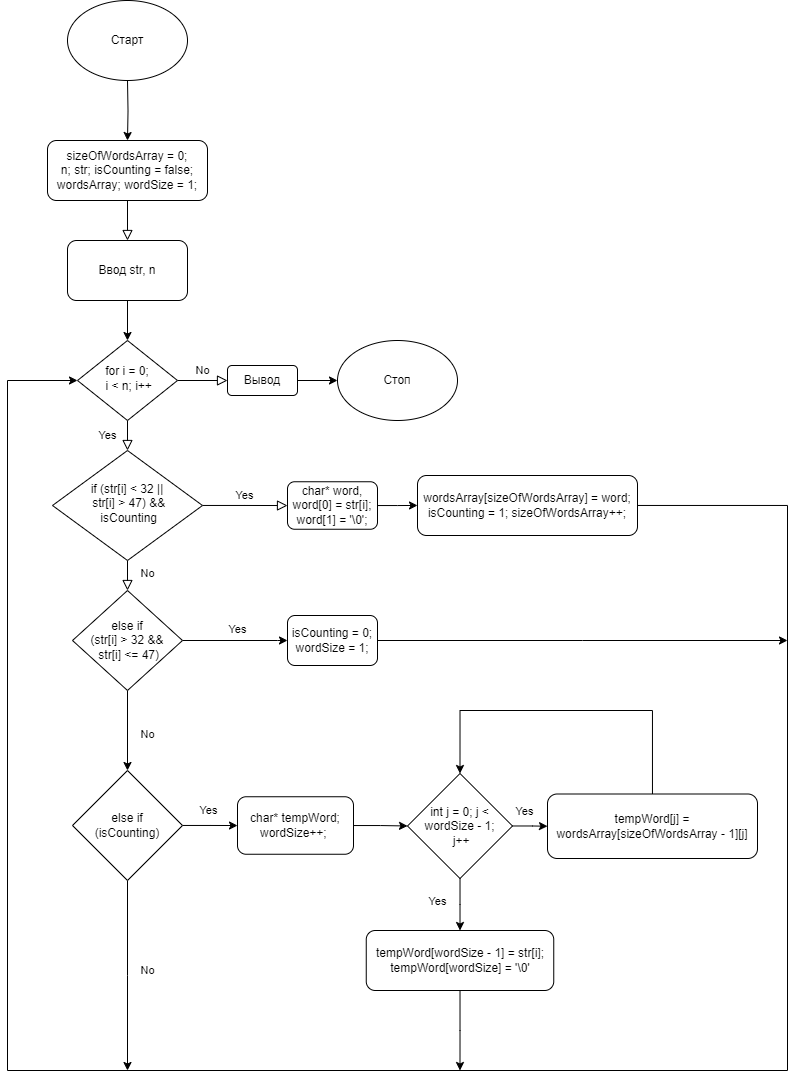

The diagram above was exported from draw.io. Its source (the exported page's mxGraphModel, read from the mxfile embedded in the PNG):
<mxGraphModel dx="1062" dy="1836" grid="1" gridSize="10" guides="1" tooltips="1" connect="1" arrows="1" fold="1" page="1" pageScale="1" pageWidth="827" pageHeight="1169" math="0" shadow="0">
  <root>
    <mxCell id="WIyWlLk6GJQsqaUBKTNV-0" />
    <mxCell id="WIyWlLk6GJQsqaUBKTNV-1" parent="WIyWlLk6GJQsqaUBKTNV-0" />
    <mxCell id="WIyWlLk6GJQsqaUBKTNV-2" value="" style="rounded=0;html=1;jettySize=auto;orthogonalLoop=1;fontSize=11;endArrow=block;endFill=0;endSize=8;strokeWidth=1;shadow=0;labelBackgroundColor=none;edgeStyle=orthogonalEdgeStyle;" parent="WIyWlLk6GJQsqaUBKTNV-1" source="WIyWlLk6GJQsqaUBKTNV-3" target="PuutOt6n94FLCWQoVAkl-2" edge="1">
      <mxGeometry relative="1" as="geometry" />
    </mxCell>
    <mxCell id="WIyWlLk6GJQsqaUBKTNV-3" value="sizeOfWordsArray = 0;&lt;br&gt;n; str; isCounting = false; wordsArray; wordSize = 1;" style="rounded=1;whiteSpace=wrap;html=1;fontSize=12;glass=0;strokeWidth=1;shadow=0;" parent="WIyWlLk6GJQsqaUBKTNV-1" vertex="1">
      <mxGeometry x="140" y="-30" width="160" height="60" as="geometry" />
    </mxCell>
    <mxCell id="WIyWlLk6GJQsqaUBKTNV-4" value="Yes" style="rounded=0;html=1;jettySize=auto;orthogonalLoop=1;fontSize=11;endArrow=block;endFill=0;endSize=8;strokeWidth=1;shadow=0;labelBackgroundColor=none;edgeStyle=orthogonalEdgeStyle;" parent="WIyWlLk6GJQsqaUBKTNV-1" source="WIyWlLk6GJQsqaUBKTNV-6" target="WIyWlLk6GJQsqaUBKTNV-10" edge="1">
      <mxGeometry y="20" relative="1" as="geometry">
        <mxPoint as="offset" />
      </mxGeometry>
    </mxCell>
    <mxCell id="WIyWlLk6GJQsqaUBKTNV-5" value="No" style="edgeStyle=orthogonalEdgeStyle;rounded=0;html=1;jettySize=auto;orthogonalLoop=1;fontSize=11;endArrow=block;endFill=0;endSize=8;strokeWidth=1;shadow=0;labelBackgroundColor=none;" parent="WIyWlLk6GJQsqaUBKTNV-1" source="WIyWlLk6GJQsqaUBKTNV-6" target="WIyWlLk6GJQsqaUBKTNV-7" edge="1">
      <mxGeometry y="10" relative="1" as="geometry">
        <mxPoint as="offset" />
      </mxGeometry>
    </mxCell>
    <mxCell id="WIyWlLk6GJQsqaUBKTNV-6" value="for i = 0;&lt;br&gt;&amp;nbsp;i &amp;lt; n; i++" style="rhombus;whiteSpace=wrap;html=1;shadow=0;fontFamily=Helvetica;fontSize=12;align=center;strokeWidth=1;spacing=6;spacingTop=-4;" parent="WIyWlLk6GJQsqaUBKTNV-1" vertex="1">
      <mxGeometry x="170" y="170" width="100" height="80" as="geometry" />
    </mxCell>
    <mxCell id="PuutOt6n94FLCWQoVAkl-16" style="edgeStyle=orthogonalEdgeStyle;rounded=0;orthogonalLoop=1;jettySize=auto;html=1;" edge="1" parent="WIyWlLk6GJQsqaUBKTNV-1" source="WIyWlLk6GJQsqaUBKTNV-7" target="PuutOt6n94FLCWQoVAkl-17">
      <mxGeometry relative="1" as="geometry">
        <mxPoint x="430" y="210" as="targetPoint" />
      </mxGeometry>
    </mxCell>
    <mxCell id="WIyWlLk6GJQsqaUBKTNV-7" value="Вывод" style="rounded=1;whiteSpace=wrap;html=1;fontSize=12;glass=0;strokeWidth=1;shadow=0;" parent="WIyWlLk6GJQsqaUBKTNV-1" vertex="1">
      <mxGeometry x="320" y="195" width="70" height="30" as="geometry" />
    </mxCell>
    <mxCell id="WIyWlLk6GJQsqaUBKTNV-8" value="No" style="rounded=0;html=1;jettySize=auto;orthogonalLoop=1;fontSize=11;endArrow=block;endFill=0;endSize=8;strokeWidth=1;shadow=0;labelBackgroundColor=none;edgeStyle=orthogonalEdgeStyle;entryX=0.5;entryY=0;entryDx=0;entryDy=0;" parent="WIyWlLk6GJQsqaUBKTNV-1" source="WIyWlLk6GJQsqaUBKTNV-10" target="PuutOt6n94FLCWQoVAkl-7" edge="1">
      <mxGeometry x="0.3333" y="20" relative="1" as="geometry">
        <mxPoint as="offset" />
        <mxPoint x="220" y="480" as="targetPoint" />
      </mxGeometry>
    </mxCell>
    <mxCell id="WIyWlLk6GJQsqaUBKTNV-9" value="Yes" style="edgeStyle=orthogonalEdgeStyle;rounded=0;html=1;jettySize=auto;orthogonalLoop=1;fontSize=11;endArrow=block;endFill=0;endSize=8;strokeWidth=1;shadow=0;labelBackgroundColor=none;" parent="WIyWlLk6GJQsqaUBKTNV-1" source="WIyWlLk6GJQsqaUBKTNV-10" target="PuutOt6n94FLCWQoVAkl-18" edge="1">
      <mxGeometry y="10" relative="1" as="geometry">
        <mxPoint as="offset" />
        <mxPoint x="380" y="335" as="targetPoint" />
      </mxGeometry>
    </mxCell>
    <mxCell id="WIyWlLk6GJQsqaUBKTNV-10" value="if (str[i] &amp;lt; 32 ||&lt;br&gt;&amp;nbsp;str[i] &amp;gt; 47) &amp;amp;&amp;amp;&lt;br&gt;&amp;nbsp;isCounting" style="rhombus;whiteSpace=wrap;html=1;shadow=0;fontFamily=Helvetica;fontSize=12;align=center;strokeWidth=1;spacing=6;spacingTop=-4;" parent="WIyWlLk6GJQsqaUBKTNV-1" vertex="1">
      <mxGeometry x="145" y="280" width="150" height="110" as="geometry" />
    </mxCell>
    <mxCell id="PuutOt6n94FLCWQoVAkl-3" style="edgeStyle=orthogonalEdgeStyle;rounded=0;orthogonalLoop=1;jettySize=auto;html=1;entryX=0.5;entryY=0;entryDx=0;entryDy=0;" edge="1" parent="WIyWlLk6GJQsqaUBKTNV-1" source="PuutOt6n94FLCWQoVAkl-2" target="WIyWlLk6GJQsqaUBKTNV-6">
      <mxGeometry relative="1" as="geometry" />
    </mxCell>
    <mxCell id="PuutOt6n94FLCWQoVAkl-2" value="Ввод str, n" style="rounded=1;whiteSpace=wrap;html=1;" vertex="1" parent="WIyWlLk6GJQsqaUBKTNV-1">
      <mxGeometry x="160" y="70" width="120" height="60" as="geometry" />
    </mxCell>
    <mxCell id="PuutOt6n94FLCWQoVAkl-5" style="edgeStyle=orthogonalEdgeStyle;rounded=0;orthogonalLoop=1;jettySize=auto;html=1;" edge="1" parent="WIyWlLk6GJQsqaUBKTNV-1" target="WIyWlLk6GJQsqaUBKTNV-3">
      <mxGeometry relative="1" as="geometry">
        <mxPoint x="220" y="-90" as="sourcePoint" />
      </mxGeometry>
    </mxCell>
    <mxCell id="PuutOt6n94FLCWQoVAkl-6" value="Старт" style="ellipse;whiteSpace=wrap;html=1;" vertex="1" parent="WIyWlLk6GJQsqaUBKTNV-1">
      <mxGeometry x="160" y="-170" width="120" height="80" as="geometry" />
    </mxCell>
    <mxCell id="PuutOt6n94FLCWQoVAkl-13" style="edgeStyle=orthogonalEdgeStyle;rounded=0;orthogonalLoop=1;jettySize=auto;html=1;entryX=0.5;entryY=0;entryDx=0;entryDy=0;" edge="1" parent="WIyWlLk6GJQsqaUBKTNV-1" source="PuutOt6n94FLCWQoVAkl-7" target="PuutOt6n94FLCWQoVAkl-15">
      <mxGeometry relative="1" as="geometry">
        <mxPoint x="220" y="580" as="targetPoint" />
      </mxGeometry>
    </mxCell>
    <mxCell id="PuutOt6n94FLCWQoVAkl-14" value="No" style="edgeLabel;html=1;align=center;verticalAlign=middle;resizable=0;points=[];" vertex="1" connectable="0" parent="PuutOt6n94FLCWQoVAkl-13">
      <mxGeometry x="0.2997" y="1" relative="1" as="geometry">
        <mxPoint x="19" y="-9" as="offset" />
      </mxGeometry>
    </mxCell>
    <mxCell id="PuutOt6n94FLCWQoVAkl-26" style="edgeStyle=orthogonalEdgeStyle;rounded=0;orthogonalLoop=1;jettySize=auto;html=1;exitX=1;exitY=0.5;exitDx=0;exitDy=0;" edge="1" parent="WIyWlLk6GJQsqaUBKTNV-1" source="PuutOt6n94FLCWQoVAkl-7" target="PuutOt6n94FLCWQoVAkl-28">
      <mxGeometry relative="1" as="geometry">
        <mxPoint x="380" y="470" as="targetPoint" />
        <Array as="points">
          <mxPoint x="370" y="470" />
          <mxPoint x="370" y="470" />
        </Array>
      </mxGeometry>
    </mxCell>
    <mxCell id="PuutOt6n94FLCWQoVAkl-27" value="Yes" style="edgeLabel;html=1;align=center;verticalAlign=middle;resizable=0;points=[];" vertex="1" connectable="0" parent="PuutOt6n94FLCWQoVAkl-26">
      <mxGeometry x="0.0456" y="1" relative="1" as="geometry">
        <mxPoint y="-10" as="offset" />
      </mxGeometry>
    </mxCell>
    <mxCell id="PuutOt6n94FLCWQoVAkl-7" value="else if &lt;br&gt;(str[i] &amp;gt; 32 &amp;amp;&amp;amp;&lt;br&gt;&amp;nbsp;str[i] &amp;lt;= 47)" style="rhombus;whiteSpace=wrap;html=1;" vertex="1" parent="WIyWlLk6GJQsqaUBKTNV-1">
      <mxGeometry x="165" y="420" width="110" height="100" as="geometry" />
    </mxCell>
    <mxCell id="PuutOt6n94FLCWQoVAkl-30" style="edgeStyle=orthogonalEdgeStyle;rounded=0;orthogonalLoop=1;jettySize=auto;html=1;" edge="1" parent="WIyWlLk6GJQsqaUBKTNV-1" source="PuutOt6n94FLCWQoVAkl-15" target="PuutOt6n94FLCWQoVAkl-31">
      <mxGeometry relative="1" as="geometry">
        <mxPoint x="380" y="655" as="targetPoint" />
      </mxGeometry>
    </mxCell>
    <mxCell id="PuutOt6n94FLCWQoVAkl-32" value="Yes" style="edgeLabel;html=1;align=center;verticalAlign=middle;resizable=0;points=[];" vertex="1" connectable="0" parent="PuutOt6n94FLCWQoVAkl-30">
      <mxGeometry x="-0.1203" relative="1" as="geometry">
        <mxPoint x="1" y="-15" as="offset" />
      </mxGeometry>
    </mxCell>
    <mxCell id="PuutOt6n94FLCWQoVAkl-46" style="edgeStyle=orthogonalEdgeStyle;rounded=0;orthogonalLoop=1;jettySize=auto;html=1;" edge="1" parent="WIyWlLk6GJQsqaUBKTNV-1" source="PuutOt6n94FLCWQoVAkl-15">
      <mxGeometry relative="1" as="geometry">
        <mxPoint x="220" y="900" as="targetPoint" />
      </mxGeometry>
    </mxCell>
    <mxCell id="PuutOt6n94FLCWQoVAkl-47" value="No" style="edgeLabel;html=1;align=center;verticalAlign=middle;resizable=0;points=[];" vertex="1" connectable="0" parent="PuutOt6n94FLCWQoVAkl-46">
      <mxGeometry x="-0.4757" y="1" relative="1" as="geometry">
        <mxPoint x="19" y="40" as="offset" />
      </mxGeometry>
    </mxCell>
    <mxCell id="PuutOt6n94FLCWQoVAkl-15" value="else if &lt;br&gt;(isCounting)" style="rhombus;whiteSpace=wrap;html=1;" vertex="1" parent="WIyWlLk6GJQsqaUBKTNV-1">
      <mxGeometry x="165" y="600" width="110" height="110" as="geometry" />
    </mxCell>
    <mxCell id="PuutOt6n94FLCWQoVAkl-17" value="Стоп" style="ellipse;whiteSpace=wrap;html=1;" vertex="1" parent="WIyWlLk6GJQsqaUBKTNV-1">
      <mxGeometry x="430" y="170" width="120" height="80" as="geometry" />
    </mxCell>
    <mxCell id="PuutOt6n94FLCWQoVAkl-19" style="edgeStyle=orthogonalEdgeStyle;rounded=0;orthogonalLoop=1;jettySize=auto;html=1;" edge="1" parent="WIyWlLk6GJQsqaUBKTNV-1" source="PuutOt6n94FLCWQoVAkl-18" target="PuutOt6n94FLCWQoVAkl-20">
      <mxGeometry relative="1" as="geometry">
        <mxPoint x="510" y="335" as="targetPoint" />
      </mxGeometry>
    </mxCell>
    <mxCell id="PuutOt6n94FLCWQoVAkl-18" value="char* word, word[0] = str[i]; word[1] = '\0';" style="rounded=1;whiteSpace=wrap;html=1;" vertex="1" parent="WIyWlLk6GJQsqaUBKTNV-1">
      <mxGeometry x="380" y="311.25" width="90" height="47.5" as="geometry" />
    </mxCell>
    <mxCell id="PuutOt6n94FLCWQoVAkl-25" style="edgeStyle=orthogonalEdgeStyle;rounded=0;orthogonalLoop=1;jettySize=auto;html=1;entryX=0;entryY=0.5;entryDx=0;entryDy=0;" edge="1" parent="WIyWlLk6GJQsqaUBKTNV-1" source="PuutOt6n94FLCWQoVAkl-20" target="WIyWlLk6GJQsqaUBKTNV-6">
      <mxGeometry relative="1" as="geometry">
        <Array as="points">
          <mxPoint x="880" y="335" />
          <mxPoint x="880" y="900" />
          <mxPoint x="100" y="900" />
          <mxPoint x="100" y="210" />
        </Array>
      </mxGeometry>
    </mxCell>
    <mxCell id="PuutOt6n94FLCWQoVAkl-20" value="wordsArray[sizeOfWordsArray] = word; isCounting = 1; sizeOfWordsArray++;" style="rounded=1;whiteSpace=wrap;html=1;" vertex="1" parent="WIyWlLk6GJQsqaUBKTNV-1">
      <mxGeometry x="510" y="305" width="220" height="60" as="geometry" />
    </mxCell>
    <mxCell id="PuutOt6n94FLCWQoVAkl-29" style="edgeStyle=orthogonalEdgeStyle;rounded=0;orthogonalLoop=1;jettySize=auto;html=1;" edge="1" parent="WIyWlLk6GJQsqaUBKTNV-1" source="PuutOt6n94FLCWQoVAkl-28">
      <mxGeometry relative="1" as="geometry">
        <mxPoint x="880" y="470" as="targetPoint" />
      </mxGeometry>
    </mxCell>
    <mxCell id="PuutOt6n94FLCWQoVAkl-28" value="isCounting = 0; wordSize = 1;" style="rounded=1;whiteSpace=wrap;html=1;" vertex="1" parent="WIyWlLk6GJQsqaUBKTNV-1">
      <mxGeometry x="380" y="445" width="90" height="50" as="geometry" />
    </mxCell>
    <mxCell id="PuutOt6n94FLCWQoVAkl-33" style="edgeStyle=orthogonalEdgeStyle;rounded=0;orthogonalLoop=1;jettySize=auto;html=1;" edge="1" parent="WIyWlLk6GJQsqaUBKTNV-1" source="PuutOt6n94FLCWQoVAkl-31" target="PuutOt6n94FLCWQoVAkl-34">
      <mxGeometry relative="1" as="geometry">
        <mxPoint x="480" y="655" as="targetPoint" />
      </mxGeometry>
    </mxCell>
    <mxCell id="PuutOt6n94FLCWQoVAkl-31" value="char* tempWord; wordSize++;&amp;nbsp;" style="rounded=1;whiteSpace=wrap;html=1;" vertex="1" parent="WIyWlLk6GJQsqaUBKTNV-1">
      <mxGeometry x="330" y="626.25" width="116" height="57.5" as="geometry" />
    </mxCell>
    <mxCell id="PuutOt6n94FLCWQoVAkl-35" style="edgeStyle=orthogonalEdgeStyle;rounded=0;orthogonalLoop=1;jettySize=auto;html=1;" edge="1" parent="WIyWlLk6GJQsqaUBKTNV-1" source="PuutOt6n94FLCWQoVAkl-34" target="PuutOt6n94FLCWQoVAkl-36">
      <mxGeometry relative="1" as="geometry">
        <mxPoint x="650" y="655.5" as="targetPoint" />
      </mxGeometry>
    </mxCell>
    <mxCell id="PuutOt6n94FLCWQoVAkl-37" value="Yes" style="edgeLabel;html=1;align=center;verticalAlign=middle;resizable=0;points=[];" vertex="1" connectable="0" parent="PuutOt6n94FLCWQoVAkl-35">
      <mxGeometry x="-0.3383" relative="1" as="geometry">
        <mxPoint y="-15" as="offset" />
      </mxGeometry>
    </mxCell>
    <mxCell id="PuutOt6n94FLCWQoVAkl-42" style="edgeStyle=orthogonalEdgeStyle;rounded=0;orthogonalLoop=1;jettySize=auto;html=1;" edge="1" parent="WIyWlLk6GJQsqaUBKTNV-1" source="PuutOt6n94FLCWQoVAkl-34" target="PuutOt6n94FLCWQoVAkl-44">
      <mxGeometry relative="1" as="geometry">
        <mxPoint x="552.5" y="770" as="targetPoint" />
      </mxGeometry>
    </mxCell>
    <mxCell id="PuutOt6n94FLCWQoVAkl-43" value="Yes" style="edgeLabel;html=1;align=center;verticalAlign=middle;resizable=0;points=[];" vertex="1" connectable="0" parent="PuutOt6n94FLCWQoVAkl-42">
      <mxGeometry x="-0.1147" y="-1" relative="1" as="geometry">
        <mxPoint x="-22" as="offset" />
      </mxGeometry>
    </mxCell>
    <mxCell id="PuutOt6n94FLCWQoVAkl-34" value="int j = 0; j &amp;lt; wordSize - 1;&lt;br&gt;&amp;nbsp;j++" style="rhombus;whiteSpace=wrap;html=1;" vertex="1" parent="WIyWlLk6GJQsqaUBKTNV-1">
      <mxGeometry x="500" y="603" width="105" height="105" as="geometry" />
    </mxCell>
    <mxCell id="PuutOt6n94FLCWQoVAkl-41" style="edgeStyle=orthogonalEdgeStyle;rounded=0;orthogonalLoop=1;jettySize=auto;html=1;entryX=0.5;entryY=0;entryDx=0;entryDy=0;" edge="1" parent="WIyWlLk6GJQsqaUBKTNV-1" source="PuutOt6n94FLCWQoVAkl-36" target="PuutOt6n94FLCWQoVAkl-34">
      <mxGeometry relative="1" as="geometry">
        <Array as="points">
          <mxPoint x="745" y="540" />
          <mxPoint x="553" y="540" />
        </Array>
      </mxGeometry>
    </mxCell>
    <mxCell id="PuutOt6n94FLCWQoVAkl-36" value="tempWord[j] = wordsArray[sizeOfWordsArray - 1][j]" style="rounded=1;whiteSpace=wrap;html=1;" vertex="1" parent="WIyWlLk6GJQsqaUBKTNV-1">
      <mxGeometry x="640" y="623.5" width="210" height="64.5" as="geometry" />
    </mxCell>
    <mxCell id="PuutOt6n94FLCWQoVAkl-45" style="edgeStyle=orthogonalEdgeStyle;rounded=0;orthogonalLoop=1;jettySize=auto;html=1;" edge="1" parent="WIyWlLk6GJQsqaUBKTNV-1" source="PuutOt6n94FLCWQoVAkl-44">
      <mxGeometry relative="1" as="geometry">
        <mxPoint x="552.5" y="900" as="targetPoint" />
      </mxGeometry>
    </mxCell>
    <mxCell id="PuutOt6n94FLCWQoVAkl-44" value="tempWord[wordSize - 1] = str[i];&lt;br&gt;tempWord[wordSize] = '\0'" style="rounded=1;whiteSpace=wrap;html=1;" vertex="1" parent="WIyWlLk6GJQsqaUBKTNV-1">
      <mxGeometry x="458.75" y="760" width="187.5" height="60" as="geometry" />
    </mxCell>
  </root>
</mxGraphModel>